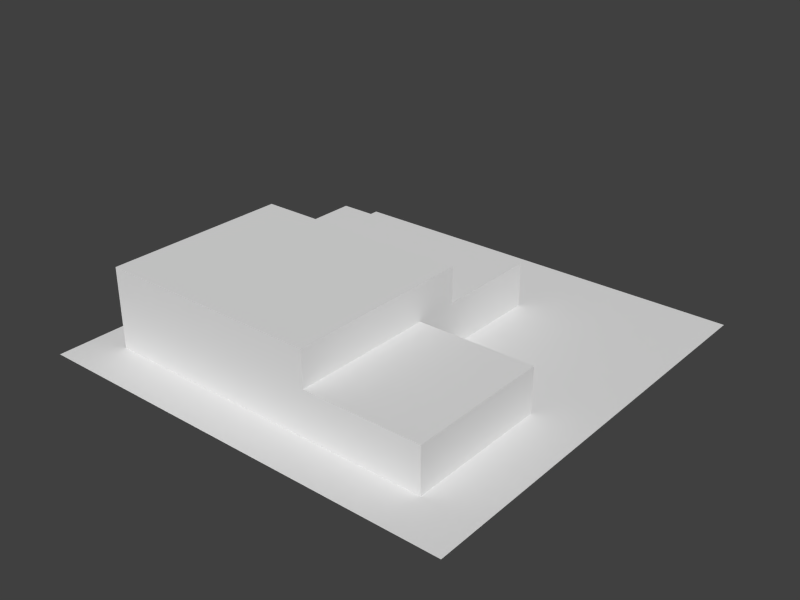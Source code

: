# Source: firestation.blend  (saved by Blender 2.79.0; exported with 4.5.12 LTS)
import bpy
from mathutils import Matrix  # noqa: F401  (used for matrix-valued properties, if any)

bpy.ops.wm.read_factory_settings(use_empty=True)
scene = bpy.context.scene
scene.name = 'Scene'

# ---- collections
col_collection_1 = bpy.data.collections.new('Collection 1'); scene.collection.children.link(col_collection_1)

# ---- materials (node trees are filled in below, after node groups)
mat_material = bpy.data.materials.new('Material')
mat_material.alpha_threshold = 0.0
mat_material.use_transparent_shadow = False
mat_material.roughness = 0.5
mat_material.line_color = (0.0, 0.0, 0.0, 1.0)
mat_bldg2_mat = bpy.data.materials.new('Bldg2_Mat')
mat_bldg2_mat.alpha_threshold = 0.0
mat_bldg2_mat.use_transparent_shadow = False
mat_bldg2_mat.roughness = 0.5
mat_bldg2_mat.line_color = (0.0, 0.0, 0.0, 1.0)

# ---- material node trees

# ---- world
world_world = bpy.data.worlds.new('World'); scene.world = world_world
world_world.color = (0.05088, 0.05088, 0.05088)
world_world.use_sun_shadow = False
world_world.sun_shadow_jitter_overblur = 0.0
world_world.cycles.sampling_method = 'NONE'
world_world.cycles.sample_map_resolution = 256

# ---- meshes
me_plane = bpy.data.meshes.new('Plane')
me_plane.from_pydata([(24.0, -24.0, 0.0), (-24.0, -24.0, 0.0), (24.0, 24.0, 0.0), (-24.0, 24.0, 0.0), (5.0, -3.0, 0.0), (5.0, -19.0, -1.192e-07), (-20.0, -3.0, 0.0), (5.0, -3.0, 5.0), (-20.0, -3.0, 5.0), (-20.0, -19.0, -1.192e-07), (5.0, -19.0, 5.0), (5.0, 14.0, 0.0), (-20.0, 14.0, 0.0), (5.0, 14.0, 5.0), (-20.0, 14.0, 5.0), (18.0, -3.0, 0.0), (18.0, -19.0, -1.192e-07), (18.0, -3.0, 5.0), (18.0, -19.0, 5.0), (5.0, -3.0, 9.0), (-20.0, -3.0, 9.0), (5.0, -19.0, 9.0), (-20.0, -19.0, 9.0), (5.0, 2.0, 5.0), (-20.0, 2.0, 5.0), (5.0, 2.0, 9.0), (-20.0, 2.0, 9.0)], [], [(1, 0, 2, 3), (8, 7, 13, 14), (10, 21, 22, 9, 5), (4, 7, 17, 15), (6, 12, 11, 4), (8, 14, 12, 6), (12, 14, 13, 11), (16, 15, 17, 18), (10, 5, 16, 18), (7, 10, 18, 17), (10, 7, 19, 21), (19, 7, 23, 25), (9, 22, 20, 8, 6), (4, 15, 16, 5, 9, 6), (4, 11, 13, 7), (23, 24, 26, 25), (7, 8, 24, 23), (8, 20, 26, 24), (19, 25, 26, 20, 22, 21)])
me_plane.polygons.foreach_set('material_index', [0, 1, 1, 1, 1, 1, 1, 1, 1, 1, 1, 1, 1, 1, 1, 1, 1, 1, 1])
_uv = me_plane.uv_layers.new(name='UVMap')
_uv.uv.foreach_set('vector', [9.998e-05, 0.0001001, 0.9999, 9.998e-05, 0.9999, 0.9999, 0.0001001, 0.9999, 0.8146, -0.2381, 0.9366, -0.2381, 0.9366, 0.5714, 0.8146, 0.5714, 0.122, 0.2381, 0.122, 0.4286, 0.0, 0.4286, 0.0, 0.0, 0.122, 0.0, 0.3268, 0.0, 0.3268, 0.2381, 0.2634, 0.2381, 0.2634, 0.0, 0.0, 0.0, 0.0, 0.0, 0.0, 0.0, 0.0, 0.0, 0.6146, 0.2381, 0.5317, 0.2381, 0.5317, 0.0, 0.6146, 0.0, 0.5317, 0.0, 0.5317, 0.2381, 0.4098, 0.2381, 0.4098, 0.0, 0.1854, 0.0, 0.2634, 0.0, 0.2634, 0.2381, 0.1854, 0.2381, 0.122, 0.2381, 0.122, 0.0, 0.1854, 0.0, 0.1854, 0.2381, 0.9366, 0.7619, 0.9366, 0.0, 1.0, 0.0, 1.0, 0.7619, 0.1854, 0.2381, 0.2634, 0.2381, 0.2634, 0.4286, 0.1854, 0.4286, 0.3268, 0.4286, 0.3268, 0.2381, 0.3512, 0.2381, 0.3512, 0.4286, 0.6927, 0.0, 0.6927, 0.4286, 0.6146, 0.4286, 0.6146, 0.2381, 0.6146, 0.0, 0.0, 0.0, 0.0, 0.0, 0.0, 0.0, 0.0, 0.0, 0.0, 0.0, 0.0, 0.0, 0.3268, 0.0, 0.4098, 0.0, 0.4098, 0.2381, 0.3268, 0.2381, 0.4098, 0.2381, 0.5317, 0.2381, 0.5317, 0.4286, 0.4098, 0.4286, 0.9353, -0.01725, 0.8188, -0.01725, 0.8188, -0.01725, 0.9353, -0.01725, 0.6146, 0.2381, 0.6146, 0.4286, 0.5902, 0.4286, 0.5902, 0.2381, 0.8146, 0.7619, 0.8146, 1.0, 0.6927, 1.0, 0.6927, 0.7619, 0.6927, 0.0, 0.8146, 0.0])
me_plane.materials.append(mat_material)
me_plane.materials.append(mat_bldg2_mat)
me_plane.use_remesh_preserve_volume = False
me_plane.use_remesh_preserve_attributes = False
me_plane.use_mirror_vertex_groups = False
me_plane.update()

# ---- objects
ob_fire_department = bpy.data.objects.new('fire_department', me_plane)

# ---- transforms, parenting, visibility, modifiers, constraints
ob_fire_department.location = (0.0, 0.0, 0.0)
ob_fire_department.lineart.crease_threshold = 0.0

# ---- collection membership
col_collection_1.objects.link(ob_fire_department)

# ---- scene / render settings (as saved in the file)
scene.frame_start = 1; scene.frame_end = 250; scene.frame_set(2)
scene.render.engine = 'BLENDER_EEVEE_NEXT'
scene.render.image_settings.color_mode = 'RGB'
scene.render.image_settings.compression = 90
scene.render.resolution_x = 1600
scene.render.resolution_y = 1200
scene.render.resolution_percentage = 50
scene.render.dither_intensity = 0.0
scene.cycles.use_denoising = False
scene.cycles.samples = 10
scene.cycles.sampling_pattern = 'TABULATED_SOBOL'
scene.cycles.light_sampling_threshold = 0.0
scene.cycles.use_adaptive_sampling = False
scene.cycles.use_light_tree = False
scene.cycles.blur_glossy = 0.0
scene.cycles.volume_bounces = 1
scene.cycles.pixel_filter_type = 'GAUSSIAN'
scene.cycles.sample_clamp_indirect = 0.0
scene.view_settings.view_transform = 'Standard'
bpy.context.view_layer.update()

# ---- added for rendering (the .blend has no active camera and no usable light): camera, sun
cam_auto = bpy.data.cameras.new('AutoCamera')
cam_auto.lens = 50.0
cam_auto.sensor_width = 36.0
cam_auto.clip_end = 1111.89
ob_auto_camera = bpy.data.objects.new('AutoCamera', cam_auto)
scene.collection.objects.link(ob_auto_camera)
ob_auto_camera.location = (63.3559, -76.0271, 55.1847)
ob_auto_camera.rotation_euler = (1.09748, -7.21219e-08, 0.694738)
scene.camera = ob_auto_camera
light_auto_sun = bpy.data.lights.new('AutoSun', 'SUN')
light_auto_sun.energy = 3.0
light_auto_sun.angle = 0.0523599
ob_auto_sun = bpy.data.objects.new('AutoSun', light_auto_sun)
scene.collection.objects.link(ob_auto_sun)
ob_auto_sun.rotation_euler = (0.872665, 0.174533, 0.523599)
bpy.context.view_layer.update()
